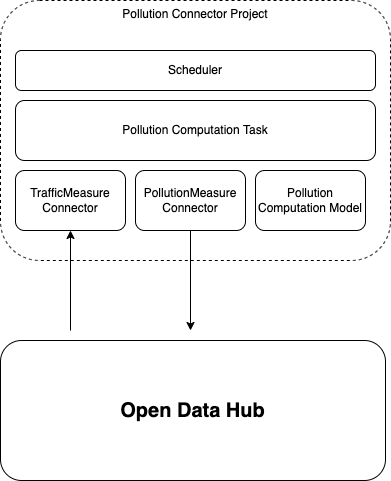

The diagram above was exported from draw.io. Its source (the exported page's mxGraphModel, read from the mxfile embedded in the PNG):
<mxGraphModel dx="2066" dy="1072" grid="1" gridSize="10" guides="1" tooltips="1" connect="1" arrows="1" fold="1" page="1" pageScale="1" pageWidth="827" pageHeight="1169" math="0" shadow="0">
  <root>
    <mxCell id="0" />
    <mxCell id="1" parent="0" />
    <mxCell id="XX4eAhqTi2WnfzBuybB5-7" value="Pollution Connector Project" style="rounded=1;whiteSpace=wrap;html=1;dashed=1;verticalAlign=top;" parent="1" vertex="1">
      <mxGeometry x="195" y="150" width="390" height="260" as="geometry" />
    </mxCell>
    <mxCell id="XX4eAhqTi2WnfzBuybB5-1" value="Scheduler" style="rounded=1;whiteSpace=wrap;html=1;" parent="1" vertex="1">
      <mxGeometry x="210" y="200" width="360" height="40" as="geometry" />
    </mxCell>
    <mxCell id="XX4eAhqTi2WnfzBuybB5-2" style="edgeStyle=orthogonalEdgeStyle;rounded=0;orthogonalLoop=1;jettySize=auto;html=1;exitX=0.5;exitY=1;exitDx=0;exitDy=0;" parent="1" source="XX4eAhqTi2WnfzBuybB5-1" target="XX4eAhqTi2WnfzBuybB5-1" edge="1">
      <mxGeometry relative="1" as="geometry" />
    </mxCell>
    <mxCell id="XX4eAhqTi2WnfzBuybB5-3" value="Pollution Computation Task" style="rounded=1;whiteSpace=wrap;html=1;" parent="1" vertex="1">
      <mxGeometry x="210" y="250" width="360" height="60" as="geometry" />
    </mxCell>
    <mxCell id="XX4eAhqTi2WnfzBuybB5-4" value="TrafficMeasure&lt;br&gt;Connector" style="rounded=1;whiteSpace=wrap;html=1;" parent="1" vertex="1">
      <mxGeometry x="210" y="320" width="110" height="60" as="geometry" />
    </mxCell>
    <mxCell id="XX4eAhqTi2WnfzBuybB5-5" value="PollutionMeasure&lt;br&gt;Connector" style="rounded=1;whiteSpace=wrap;html=1;" parent="1" vertex="1">
      <mxGeometry x="330" y="320" width="110" height="60" as="geometry" />
    </mxCell>
    <mxCell id="XX4eAhqTi2WnfzBuybB5-6" value="Pollution Computation Model" style="rounded=1;whiteSpace=wrap;html=1;" parent="1" vertex="1">
      <mxGeometry x="450" y="320" width="110" height="60" as="geometry" />
    </mxCell>
    <mxCell id="XX4eAhqTi2WnfzBuybB5-8" value="&lt;b&gt;&lt;font style=&quot;font-size: 20px;&quot;&gt;Open Data Hub&lt;/font&gt;&lt;/b&gt;" style="rounded=1;whiteSpace=wrap;html=1;" parent="1" vertex="1">
      <mxGeometry x="195" y="490" width="385" height="140" as="geometry" />
    </mxCell>
    <mxCell id="XX4eAhqTi2WnfzBuybB5-9" value="" style="endArrow=classic;html=1;rounded=0;fontSize=20;exitX=0.5;exitY=1;exitDx=0;exitDy=0;" parent="1" source="XX4eAhqTi2WnfzBuybB5-5" edge="1">
      <mxGeometry width="50" height="50" relative="1" as="geometry">
        <mxPoint x="310" y="530" as="sourcePoint" />
        <mxPoint x="385" y="480" as="targetPoint" />
      </mxGeometry>
    </mxCell>
    <mxCell id="XX4eAhqTi2WnfzBuybB5-10" value="" style="endArrow=classic;html=1;rounded=0;fontSize=20;entryX=0.5;entryY=1;entryDx=0;entryDy=0;" parent="1" target="XX4eAhqTi2WnfzBuybB5-4" edge="1">
      <mxGeometry width="50" height="50" relative="1" as="geometry">
        <mxPoint x="265" y="480" as="sourcePoint" />
        <mxPoint x="360" y="480" as="targetPoint" />
      </mxGeometry>
    </mxCell>
  </root>
</mxGraphModel>